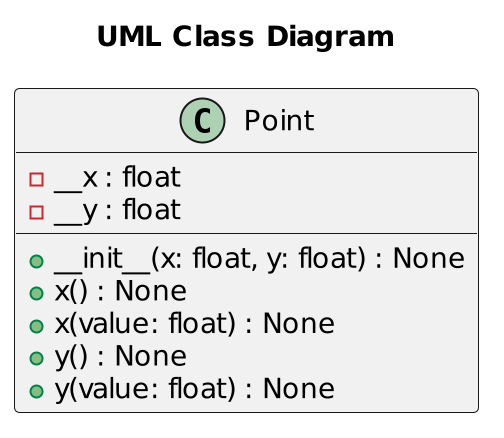

The diagram above was rendered by PlantUML. Its source (embedded in the PNG):
@startuml
scale 2
title "UML Class Diagram"
class Point {
    -__x : float
    -__y : float

    +__init__(x: float, y: float) : None
	+x() : None
    +x(value: float) : None
	+y() : None
    +y(value: float) : None
}
@enduml